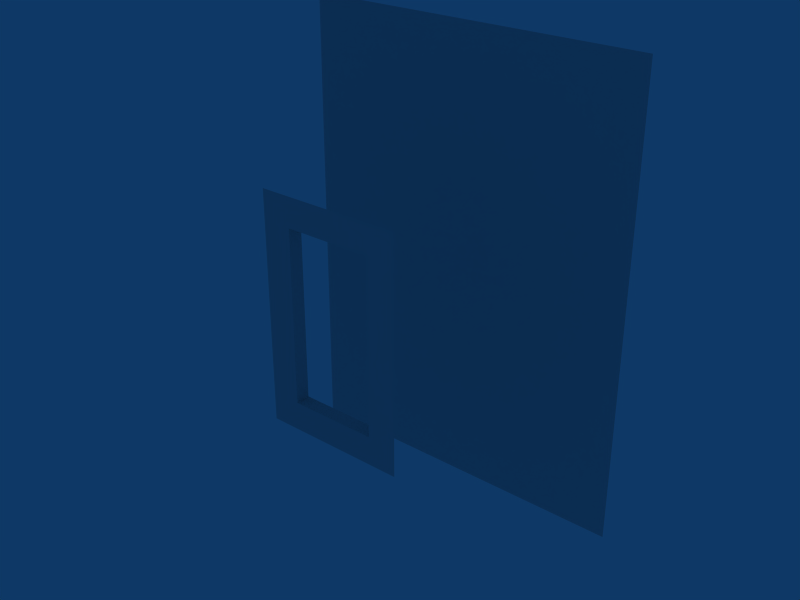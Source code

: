 # Source: RoomPit.blend  (saved by Blender 2.49.2; exported with 4.5.12 LTS)
import bpy
from mathutils import Matrix  # noqa: F401  (used for matrix-valued properties, if any)

bpy.ops.wm.read_factory_settings(use_empty=True)
scene = bpy.context.scene
scene.name = 'Scene'

# ---- collections
col_collection_1 = bpy.data.collections.new('Collection 1'); scene.collection.children.link(col_collection_1)

# ---- materials (node trees are filled in below, after node groups)
mat_normal = bpy.data.materials.new('normal')
mat_normal.alpha_threshold = 0.0
mat_normal.roughness = 0.5
mat_normal.line_color = (0.0, 0.0, 0.0, 1.0)
mat_cutout = bpy.data.materials.new('cutout')
mat_cutout.alpha_threshold = 0.0
mat_cutout.roughness = 0.5
mat_cutout.line_color = (0.0, 0.0, 0.0, 1.0)

# ---- material node trees

# ---- world
world_world = bpy.data.worlds.new('World'); scene.world = world_world
world_world.color = (0.05656, 0.2208, 0.4)
world_world.use_sun_shadow = False
world_world.sun_shadow_jitter_overblur = 0.0
world_world.cycles.sampling_method = 'MANUAL'
world_world.cycles.sample_map_resolution = 256

# ---- meshes
me_plane = bpy.data.meshes.new('Plane')
me_plane.from_pydata([(-16.39, 50.0, -43.1), (49.97, 50.0, -43.1), (-49.58, 50.0, -43.1), (16.79, 50.0, -43.1), (16.79, 50.0, -9.998), (-49.58, 50.0, -9.998), (49.97, 50.0, -9.998), (-16.39, 50.0, -9.998), (49.93, 50.0, 23.05), (-16.43, 50.0, 23.05), (49.93, 50.0, 89.09), (-16.43, 50.0, 89.09), (-49.61, 50.0, 23.05), (-49.61, 50.0, 89.09), (16.75, 50.0, 23.05), (16.75, 50.0, 89.09), (-16.43, 50.0, 56.07), (49.93, 50.0, 56.07), (-49.61, 50.0, 56.07), (16.75, 50.0, 56.07)], [], [(6, 4, 3, 1), (0, 3, 4, 7), (2, 0, 7, 5), (8, 14, 4, 6), (14, 9, 7, 4), (9, 12, 5, 7), (17, 19, 14, 8), (19, 16, 9, 14), (16, 18, 12, 9), (10, 15, 19, 17), (15, 11, 16, 19), (11, 13, 18, 16)])
_uv = me_plane.uv_layers.new(name='UVTex')
_uv.uv.foreach_set('vector', [0.1273, 0.7525, 0.2489, 0.7525, 0.2489, 0.8741, 0.1273, 0.8741, 0.2489, 0.8741, 0.1273, 0.8741, 0.1273, 0.7525, 0.2489, 0.7525, 0.2489, 0.8741, 0.1273, 0.8741, 0.1273, 0.7525, 0.2489, 0.7525, 0.1273, 0.7525, 0.2489, 0.7525, 0.2489, 0.8741, 0.1273, 0.8741, 0.1273, 0.7525, 0.2489, 0.7525, 0.2489, 0.8741, 0.1273, 0.8741, 0.1273, 0.7525, 0.2489, 0.7525, 0.2489, 0.8741, 0.1273, 0.8741, 0.1273, 0.7525, 0.2489, 0.7525, 0.2489, 0.8741, 0.1273, 0.8741, 0.1273, 0.7525, 0.2489, 0.7525, 0.2489, 0.8741, 0.1273, 0.8741, 0.1273, 0.7525, 0.2489, 0.7525, 0.2489, 0.8741, 0.1273, 0.8741, 0.1273, 0.7525, 0.2489, 0.7525, 0.2489, 0.8741, 0.1273, 0.8741, 0.1273, 0.7525, 0.2489, 0.7525, 0.2489, 0.8741, 0.1273, 0.8741, 0.1273, 0.7525, 0.2489, 0.7525, 0.2489, 0.8741, 0.1273, 0.8741])
me_plane.use_remesh_preserve_volume = False
me_plane.use_remesh_preserve_attributes = False
me_plane.use_mirror_vertex_groups = False
me_plane.update()
me_cube = bpy.data.meshes.new('Cube')
me_cube.from_pydata([(12.04, 2.0, 47.99), (16.04, -2.0, 47.99), (12.04, -2.0, 47.99), (-3.952, -2.0, 52.07), (0.03782, -2.0, 52.07), (4.038, -2.0, 52.07), (8.038, -2.0, 52.07), (-7.952, -2.0, 52.07), (4.038, 2.0, 48.07), (0.03782, -2.0, 48.07), (0.03782, 2.0, 48.07), (4.038, -2.0, 48.07), (8.038, 2.0, 48.07), (8.038, -2.0, 48.07), (-7.952, 2.0, 48.07), (-7.952, -2.0, 48.07), (-3.952, 2.0, 48.07), (-3.952, -2.0, 48.07), (0.04813, 2.0, 0.0), (-3.952, -2.0, 0.0), (-3.952, 2.0, 0.0), (0.04813, -2.0, 0.0), (-11.95, 2.0, 0.0), (-11.95, -2.0, 0.0), (-7.952, -2.0, 0.0), (-7.952, 2.0, 0.0), (12.05, 2.0, 0.0), (12.05, -2.0, 0.0), (8.049, -2.0, 0.0), (8.049, 2.0, 0.0), (4.049, -2.0, 0.0), (4.049, 2.0, 0.0), (16.05, -2.0, 0.0), (16.05, -2.0, 3.996), (12.05, -2.0, 3.996), (12.05, 2.0, 3.996), (-11.95, -2.0, 3.996), (-11.95, 2.0, 3.996), (16.05, -2.0, 7.996), (12.05, -2.0, 7.996), (-11.95, -2.0, 7.996), (12.05, 2.0, 7.996), (-11.95, 2.0, 7.996), (12.05, -2.0, 12.0), (16.05, -2.0, 12.0), (-11.95, -2.0, 12.0), (12.05, 2.0, 12.0), (-11.95, 2.0, 12.0), (12.05, -2.0, 16.0), (16.05, -2.0, 16.0), (-11.95, -2.0, 16.0), (12.05, 2.0, 16.0), (-11.95, 2.0, 16.0), (12.05, -2.0, 20.0), (16.05, -2.0, 20.0), (-11.95, -2.0, 20.0), (12.05, 2.0, 20.0), (-11.95, 2.0, 20.0), (-11.95, 2.0, 47.98), (-11.95, -2.0, 47.98), (-11.95, 2.0, 43.98), (12.05, 2.0, 43.98), (-11.95, -2.0, 43.98), (16.05, -2.0, 43.98), (12.05, -2.0, 43.98), (-11.95, 2.0, 39.98), (12.05, 2.0, 39.98), (-11.95, -2.0, 39.98), (16.05, -2.0, 39.98), (12.05, -2.0, 39.98), (-11.95, 2.0, 35.98), (12.05, 2.0, 35.98), (-11.95, -2.0, 35.98), (16.05, -2.0, 35.98), (12.05, -2.0, 35.98), (-11.95, 2.0, 31.98), (12.05, 2.0, 31.98), (-11.95, -2.0, 31.98), (12.05, -2.0, 31.98), (16.05, -2.0, 31.98), (-11.95, 2.0, 27.98), (-11.95, -2.0, 27.98), (12.05, 2.0, 27.98), (12.05, -2.0, 27.98), (16.05, -2.0, 27.98), (16.05, -2.0, 23.99), (12.05, -2.0, 23.99), (12.05, 2.0, 23.99), (-11.95, -2.0, 23.99), (-11.95, 2.0, 23.99), (-16.0, -2.0, 23.99), (-20.0, -2.0, 23.99), (-20.0, -2.0, 27.98), (-16.0, -2.0, 27.98), (-20.0, -2.0, 31.98), (-16.0, -2.0, 31.98), (-20.0, -2.0, 35.98), (-16.0, -2.0, 35.98), (-20.0, -2.0, 39.98), (-16.0, -2.0, 39.98), (-20.0, -2.0, 43.98), (-16.0, -2.0, 43.98), (-20.0, -2.0, 47.98), (-16.0, -2.0, 47.98), (-16.0, -2.0, 20.0), (-20.0, -2.0, 20.0), (-16.0, -2.0, 16.0), (-20.0, -2.0, 16.0), (-16.0, -2.0, 12.0), (-20.0, -2.0, 12.0), (-16.0, -2.0, 7.996), (-20.0, -2.0, 7.996), (-16.0, -2.0, 3.996), (-20.0, -2.0, 3.996), (-20.0, -2.0, 0.0), (-16.0, -2.0, 0.0), (20.06, -2.0, 23.99), (20.06, -2.0, 27.98), (20.06, -2.0, 31.98), (20.06, -2.0, 35.98), (20.06, -2.0, 39.98), (20.06, -2.0, 43.98), (20.06, -2.0, 20.0), (20.06, -2.0, 16.0), (20.06, -2.0, 12.0), (20.06, -2.0, 7.996), (20.06, -2.0, 3.996), (20.06, -2.0, 0.0), (20.05, -2.0, 47.99), (20.05, -2.0, 52.0), (20.05, -2.0, 56.08), (-20.0, -2.0, 56.08), (-16.0, -2.0, 56.08), (-16.0, -2.0, 51.99), (-20.0, -2.0, 51.99), (-11.95, -2.0, 51.99), (-11.95, -2.0, 56.08), (-7.952, -2.0, 56.08), (12.04, -2.0, 56.08), (8.038, -2.0, 56.08), (4.038, -2.0, 56.08), (0.03782, -2.0, 56.08), (-3.952, -2.0, 56.08), (16.04, -2.0, 56.08), (12.04, -2.0, 52.0), (16.04, -2.0, 52.0), (20.06, -2.0, -4.01), (20.06, -2.0, -8.01), (-16.0, -2.0, -4.01), (-16.0, -2.0, -8.01), (-20.0, -2.0, -4.01), (-20.0, -2.0, -8.01), (16.05, -2.0, -8.01), (16.05, -2.0, -4.01), (0.04813, -2.0, -8.01), (-3.952, -2.0, -8.01), (4.049, -2.0, -8.01), (8.049, -2.0, -8.01), (12.05, -2.0, -8.01), (-7.952, -2.0, -8.01), (-11.95, -2.0, -8.01), (4.049, -2.0, -4.01), (8.049, -2.0, -4.01), (12.05, -2.0, -4.01), (-7.952, -2.0, -4.01), (-11.95, -2.0, -4.01), (0.04813, -2.0, -4.01), (-3.952, -2.0, -4.01)], [], [(2, 1, 145, 144), (135, 133, 103, 59), (9, 4, 3, 17), (17, 3, 7, 15), (13, 6, 5, 11), (11, 5, 4, 9), (2, 144, 6, 13), (15, 7, 135, 59), (9, 10, 8, 11), (11, 8, 12, 13), (0, 2, 13, 12), (59, 58, 14, 15), (15, 14, 16, 17), (17, 16, 10, 9), (18, 20, 19, 21), (24, 19, 20, 25), (23, 24, 25, 22), (28, 27, 26, 29), (30, 28, 29, 31), (21, 30, 31, 18), (24, 23, 165, 164), (27, 28, 162, 163), (30, 21, 166, 161), (28, 30, 161, 162), (19, 24, 164, 167), (21, 19, 167, 166), (23, 22, 37, 36), (26, 27, 34, 35), (165, 23, 115, 148), (27, 163, 153, 32), (23, 36, 112, 115), (34, 27, 32, 33), (34, 33, 38, 39), (112, 36, 40, 110), (35, 34, 39, 41), (36, 37, 42, 40), (39, 38, 44, 43), (110, 40, 45, 108), (41, 39, 43, 46), (40, 42, 47, 45), (43, 44, 49, 48), (108, 45, 50, 106), (46, 43, 48, 51), (45, 47, 52, 50), (48, 49, 54, 53), (106, 50, 55, 104), (51, 48, 53, 56), (50, 52, 57, 55), (53, 54, 85, 86), (104, 55, 88, 90), (56, 53, 86, 87), (55, 57, 89, 88), (62, 60, 58, 59), (2, 0, 61, 64), (101, 62, 59, 103), (64, 63, 1, 2), (67, 65, 60, 62), (66, 69, 64, 61), (99, 67, 62, 101), (69, 68, 63, 64), (72, 70, 65, 67), (71, 74, 69, 66), (97, 72, 67, 99), (74, 73, 68, 69), (77, 75, 70, 72), (76, 78, 74, 71), (95, 77, 72, 97), (78, 79, 73, 74), (81, 80, 75, 77), (82, 83, 78, 76), (93, 81, 77, 95), (83, 84, 79, 78), (83, 86, 85, 84), (88, 81, 93, 90), (87, 86, 83, 82), (88, 89, 80, 81), (90, 93, 92, 91), (92, 93, 95, 94), (94, 95, 97, 96), (96, 97, 99, 98), (98, 99, 101, 100), (100, 101, 103, 102), (105, 104, 90, 91), (107, 106, 104, 105), (109, 108, 106, 107), (111, 110, 108, 109), (113, 112, 110, 111), (115, 112, 113, 114), (148, 115, 114, 150), (133, 134, 102, 103), (84, 85, 116, 117), (84, 117, 118, 79), (79, 118, 119, 73), (73, 119, 120, 68), (68, 120, 121, 63), (63, 121, 128, 1), (54, 122, 116, 85), (49, 123, 122, 54), (44, 124, 123, 49), (38, 125, 124, 44), (33, 126, 125, 38), (33, 32, 127, 126), (32, 153, 146, 127), (1, 128, 129, 145), (145, 129, 130, 143), (132, 131, 134, 133), (7, 137, 136, 135), (144, 138, 139, 6), (5, 140, 141, 4), (6, 139, 140, 5), (3, 142, 137, 7), (4, 141, 142, 3), (136, 132, 133, 135), (144, 145, 143, 138), (153, 152, 147, 146), (149, 148, 150, 151), (163, 158, 152, 153), (160, 165, 148, 149), (166, 167, 155, 154), (167, 164, 159, 155), (162, 161, 156, 157), (161, 166, 154, 156), (163, 162, 157, 158), (164, 165, 160, 159)])
_uv = me_cube.uv_layers.new(name='UVTex')
_uv.uv.foreach_set('vector', [0.001315, 0.5019, 0.1232, 0.5019, 0.1232, 0.6238, 0.001315, 0.6238, 0.001315, 0.5019, 0.1232, 0.5019, 0.1232, 0.6238, 0.001315, 0.6238, 0.1232, 0.5019, 0.1232, 0.6238, 0.001315, 0.6238, 0.001315, 0.5019, 0.1232, 0.5019, 0.1232, 0.6238, 0.001315, 0.6238, 0.001315, 0.5019, 0.1232, 0.5019, 0.1232, 0.6238, 0.001315, 0.6238, 0.001315, 0.5019, 0.1232, 0.5019, 0.1232, 0.6238, 0.001315, 0.6238, 0.001315, 0.5019, 0.1232, 0.5019, 0.1232, 0.6238, 0.001315, 0.6238, 0.001315, 0.5019, 0.1232, 0.5019, 0.1232, 0.6238, 0.001315, 0.6238, 0.001315, 0.5019, 0.001177, 0.5012, 0.001177, 0.6241, 0.1241, 0.6241, 0.1241, 0.5012, 0.001177, 0.5012, 0.001177, 0.6241, 0.1241, 0.6241, 0.1241, 0.5012, 0.1241, 0.6241, 0.1241, 0.5012, 0.001177, 0.5012, 0.001177, 0.6241, 0.001177, 0.5012, 0.001177, 0.6241, 0.1241, 0.6241, 0.1241, 0.5012, 0.001177, 0.5012, 0.001177, 0.6241, 0.1241, 0.6241, 0.1241, 0.5012, 0.001177, 0.5012, 0.001177, 0.6241, 0.1241, 0.6241, 0.1241, 0.5012, 0.2483, 0.6236, 0.1267, 0.6236, 0.1267, 0.5021, 0.2483, 0.5021, 0.1267, 0.5021, 0.2483, 0.5021, 0.2483, 0.6236, 0.1267, 0.6236, 0.1267, 0.5021, 0.2483, 0.5021, 0.2483, 0.6236, 0.1267, 0.6236, 0.1267, 0.5021, 0.2483, 0.5021, 0.2483, 0.6236, 0.1267, 0.6236, 0.1267, 0.5021, 0.2483, 0.5021, 0.2483, 0.6236, 0.1267, 0.6236, 0.1267, 0.5021, 0.2483, 0.5021, 0.2483, 0.6236, 0.1267, 0.6236, 0.1232, 0.5019, 0.001315, 0.5019, 0.001315, 0.6238, 0.1232, 0.6238, 0.1232, 0.5019, 0.001315, 0.5019, 0.001315, 0.6238, 0.1232, 0.6238, 0.1232, 0.5019, 0.001315, 0.5019, 0.001315, 0.6238, 0.1232, 0.6238, 0.1232, 0.5019, 0.001315, 0.5019, 0.001315, 0.6238, 0.1232, 0.6238, 0.1232, 0.5019, 0.001315, 0.5019, 0.001315, 0.6238, 0.1232, 0.6238, 0.1232, 0.5019, 0.001315, 0.5019, 0.001315, 0.6238, 0.1232, 0.6238, 0.001421, 0.5017, 0.1243, 0.5017, 0.1243, 0.6246, 0.001421, 0.6246, 0.001421, 0.5017, 0.1243, 0.5017, 0.1243, 0.6246, 0.001421, 0.6246, 0.001315, 0.5019, 0.001315, 0.6238, 0.1232, 0.6238, 0.1232, 0.5019, 0.001315, 0.5019, 0.001315, 0.6238, 0.1232, 0.6238, 0.1232, 0.5019, 0.001315, 0.6238, 0.001315, 0.5019, 0.1232, 0.5019, 0.1232, 0.6238, 0.001315, 0.6238, 0.001315, 0.5019, 0.1232, 0.5019, 0.1232, 0.6238, 0.1232, 0.6238, 0.001315, 0.6238, 0.001315, 0.5019, 0.1232, 0.5019, 0.1232, 0.6238, 0.001315, 0.6238, 0.001315, 0.5019, 0.1232, 0.5019, 0.001421, 0.5017, 0.1243, 0.5017, 0.1243, 0.6246, 0.001421, 0.6246, 0.001421, 0.5017, 0.1243, 0.5017, 0.1243, 0.6246, 0.001421, 0.6246, 0.1232, 0.6238, 0.001315, 0.6238, 0.001315, 0.5019, 0.1232, 0.5019, 0.1232, 0.6238, 0.001315, 0.6238, 0.001315, 0.5019, 0.1232, 0.5019, 0.001421, 0.5017, 0.1243, 0.5017, 0.1243, 0.6246, 0.001421, 0.6246, 0.001421, 0.5017, 0.1243, 0.5017, 0.1243, 0.6246, 0.001421, 0.6246, 0.1232, 0.6238, 0.001315, 0.6238, 0.001315, 0.5019, 0.1232, 0.5019, 0.1232, 0.6238, 0.001315, 0.6238, 0.001315, 0.5019, 0.1232, 0.5019, 0.001421, 0.5017, 0.1243, 0.5017, 0.1243, 0.6246, 0.001421, 0.6246, 0.001421, 0.5017, 0.1243, 0.5017, 0.1243, 0.6246, 0.001421, 0.6246, 0.1232, 0.6238, 0.001315, 0.6238, 0.001315, 0.5019, 0.1232, 0.5019, 0.1232, 0.6238, 0.001315, 0.6238, 0.001315, 0.5019, 0.1232, 0.5019, 0.001421, 0.5017, 0.1243, 0.5017, 0.1243, 0.6246, 0.001421, 0.6246, 0.001421, 0.5017, 0.1243, 0.5017, 0.1243, 0.6246, 0.001421, 0.6246, 0.1232, 0.6238, 0.001315, 0.6238, 0.001315, 0.5019, 0.1232, 0.5019, 0.1232, 0.6238, 0.001315, 0.6238, 0.001315, 0.5019, 0.1232, 0.5019, 0.001421, 0.5017, 0.1243, 0.5017, 0.1243, 0.6246, 0.001421, 0.6246, 0.001421, 0.5017, 0.1243, 0.5017, 0.1243, 0.6246, 0.001421, 0.6246, 0.001421, 0.5017, 0.1243, 0.5017, 0.1243, 0.6246, 0.001421, 0.6246, 0.1243, 0.6246, 0.001421, 0.6246, 0.001421, 0.5017, 0.1243, 0.5017, 0.1232, 0.6238, 0.001315, 0.6238, 0.001315, 0.5019, 0.1232, 0.5019, 0.1232, 0.6238, 0.001315, 0.6238, 0.001315, 0.5019, 0.1232, 0.5019, 0.001421, 0.5017, 0.1243, 0.5017, 0.1243, 0.6246, 0.001421, 0.6246, 0.001421, 0.5017, 0.1243, 0.5017, 0.1243, 0.6246, 0.001421, 0.6246, 0.1232, 0.6238, 0.001315, 0.6238, 0.001315, 0.5019, 0.1232, 0.5019, 0.1232, 0.6238, 0.001315, 0.6238, 0.001315, 0.5019, 0.1232, 0.5019, 0.001421, 0.5017, 0.1243, 0.5017, 0.1243, 0.6246, 0.001421, 0.6246, 0.001421, 0.5017, 0.1243, 0.5017, 0.1243, 0.6246, 0.001421, 0.6246, 0.1232, 0.6238, 0.001315, 0.6238, 0.001315, 0.5019, 0.1232, 0.5019, 0.1232, 0.6238, 0.001315, 0.6238, 0.001315, 0.5019, 0.1232, 0.5019, 0.001421, 0.5017, 0.1243, 0.5017, 0.1243, 0.6246, 0.001421, 0.6246, 0.001421, 0.5017, 0.1243, 0.5017, 0.1243, 0.6246, 0.001421, 0.6246, 0.1232, 0.6238, 0.001315, 0.6238, 0.001315, 0.5019, 0.1232, 0.5019, 0.1232, 0.6238, 0.001315, 0.6238, 0.001315, 0.5019, 0.1232, 0.5019, 0.001421, 0.5017, 0.1243, 0.5017, 0.1243, 0.6246, 0.001421, 0.6246, 0.001421, 0.5017, 0.1243, 0.5017, 0.1243, 0.6246, 0.001421, 0.6246, 0.1232, 0.6238, 0.001315, 0.6238, 0.001315, 0.5019, 0.1232, 0.5019, 0.1232, 0.6238, 0.001315, 0.6238, 0.001315, 0.5019, 0.1232, 0.5019, 0.001315, 0.6238, 0.001315, 0.5019, 0.1232, 0.5019, 0.1232, 0.6238, 0.001315, 0.6238, 0.001315, 0.5019, 0.1232, 0.5019, 0.1232, 0.6238, 0.001421, 0.5017, 0.1243, 0.5017, 0.1243, 0.6246, 0.001421, 0.6246, 0.001421, 0.5017, 0.1243, 0.5017, 0.1243, 0.6246, 0.001421, 0.6246, 0.001315, 0.6238, 0.001315, 0.5019, 0.1232, 0.5019, 0.1232, 0.6238, 0.1232, 0.6238, 0.001315, 0.6238, 0.001315, 0.5019, 0.1232, 0.5019, 0.1232, 0.6238, 0.001315, 0.6238, 0.001315, 0.5019, 0.1232, 0.5019, 0.1232, 0.6238, 0.001315, 0.6238, 0.001315, 0.5019, 0.1232, 0.5019, 0.1232, 0.6238, 0.001315, 0.6238, 0.001315, 0.5019, 0.1232, 0.5019, 0.1232, 0.6238, 0.001315, 0.6238, 0.001315, 0.5019, 0.1232, 0.5019, 0.1232, 0.6238, 0.001315, 0.6238, 0.001315, 0.5019, 0.1232, 0.5019, 0.1232, 0.6238, 0.001315, 0.6238, 0.001315, 0.5019, 0.1232, 0.5019, 0.1232, 0.6238, 0.001315, 0.6238, 0.001315, 0.5019, 0.1232, 0.5019, 0.1232, 0.6238, 0.001315, 0.6238, 0.001315, 0.5019, 0.1232, 0.5019, 0.1232, 0.6238, 0.001315, 0.6238, 0.001315, 0.5019, 0.1232, 0.5019, 0.001315, 0.6238, 0.001315, 0.5019, 0.1232, 0.5019, 0.1232, 0.6238, 0.001315, 0.5019, 0.001315, 0.6238, 0.1232, 0.6238, 0.1232, 0.5019, 0.001315, 0.5019, 0.1232, 0.5019, 0.1232, 0.6238, 0.001315, 0.6238, 0.001315, 0.6238, 0.001315, 0.5019, 0.1232, 0.5019, 0.1232, 0.6238, 0.1232, 0.6238, 0.001315, 0.6238, 0.001315, 0.5019, 0.1232, 0.5019, 0.1232, 0.6238, 0.001315, 0.6238, 0.001315, 0.5019, 0.1232, 0.5019, 0.1232, 0.6238, 0.001315, 0.6238, 0.001315, 0.5019, 0.1232, 0.5019, 0.1232, 0.6238, 0.001315, 0.6238, 0.001315, 0.5019, 0.1232, 0.5019, 0.1232, 0.6238, 0.001315, 0.6238, 0.001315, 0.5019, 0.1232, 0.5019, 0.1232, 0.6238, 0.001315, 0.6238, 0.001315, 0.5019, 0.1232, 0.5019, 0.1232, 0.6238, 0.001315, 0.6238, 0.001315, 0.5019, 0.1232, 0.5019, 0.1232, 0.6238, 0.001315, 0.6238, 0.001315, 0.5019, 0.1232, 0.5019, 0.1232, 0.6238, 0.001315, 0.6238, 0.001315, 0.5019, 0.1232, 0.5019, 0.1232, 0.6238, 0.001315, 0.6238, 0.001315, 0.5019, 0.1232, 0.5019, 0.001315, 0.6238, 0.001315, 0.5019, 0.1232, 0.5019, 0.1232, 0.6238, 0.001315, 0.5019, 0.001315, 0.6238, 0.1232, 0.6238, 0.1232, 0.5019, 0.001315, 0.5019, 0.1232, 0.5019, 0.1232, 0.6238, 0.001315, 0.6238, 0.001315, 0.5019, 0.1232, 0.5019, 0.1232, 0.6238, 0.001315, 0.6238, 0.001315, 0.5019, 0.1232, 0.5019, 0.1232, 0.6238, 0.001315, 0.6238, 0.1232, 0.5019, 0.1232, 0.6238, 0.001315, 0.6238, 0.001315, 0.5019, 0.1232, 0.5019, 0.1232, 0.6238, 0.001315, 0.6238, 0.001315, 0.5019, 0.1232, 0.5019, 0.1232, 0.6238, 0.001315, 0.6238, 0.001315, 0.5019, 0.1232, 0.5019, 0.1232, 0.6238, 0.001315, 0.6238, 0.001315, 0.5019, 0.1232, 0.5019, 0.1232, 0.6238, 0.001315, 0.6238, 0.001315, 0.5019, 0.1232, 0.5019, 0.1232, 0.6238, 0.001315, 0.6238, 0.001315, 0.5019, 0.001315, 0.5019, 0.1232, 0.5019, 0.1232, 0.6238, 0.001315, 0.6238, 0.001315, 0.5019, 0.1232, 0.5019, 0.1232, 0.6238, 0.001315, 0.6238, 0.001315, 0.5019, 0.001315, 0.6238, 0.1232, 0.6238, 0.1232, 0.5019, 0.001315, 0.5019, 0.001315, 0.6238, 0.1232, 0.6238, 0.1232, 0.5019, 0.001315, 0.5019, 0.001315, 0.6238, 0.1232, 0.6238, 0.1232, 0.5019, 0.001315, 0.5019, 0.001315, 0.6238, 0.1232, 0.6238, 0.1232, 0.5019, 0.1232, 0.5019, 0.001315, 0.5019, 0.001315, 0.6238, 0.1232, 0.6238, 0.1232, 0.5019, 0.001315, 0.5019, 0.001315, 0.6238, 0.1232, 0.6238, 0.1232, 0.5019, 0.001315, 0.5019, 0.001315, 0.6238, 0.1232, 0.6238, 0.1232, 0.5019, 0.001315, 0.5019, 0.001315, 0.6238, 0.1232, 0.6238, 0.1232, 0.5019, 0.001315, 0.5019, 0.001315, 0.6238, 0.1232, 0.6238, 0.1232, 0.5019, 0.001315, 0.5019, 0.001315, 0.6238, 0.1232, 0.6238])
me_cube.materials.append(mat_normal)
me_cube.materials.append(mat_cutout)
me_cube.use_remesh_preserve_volume = False
me_cube.use_remesh_preserve_attributes = False
me_cube.use_mirror_vertex_groups = False
me_cube.update()

# ---- objects
ob_background = bpy.data.objects.new('Background', me_plane)
ob_levelgeometry = bpy.data.objects.new('LevelGeometry', me_cube)

# ---- transforms, parenting, visibility, modifiers, constraints
ob_background.location = (0.0, 0.0, 0.0)
ob_background.lock_rotations_4d = False
ob_background.empty_display_type = 'ARROWS'
ob_background.lineart.crease_threshold = 0.0
ob_levelgeometry.location = (0.0, 0.0, 0.0)
ob_levelgeometry.lock_rotations_4d = False
ob_levelgeometry.empty_display_type = 'ARROWS'
ob_levelgeometry.lineart.crease_threshold = 0.0
_vg = ob_levelgeometry.vertex_groups.new(name='cutout')
_vg = ob_levelgeometry.vertex_groups.new(name='normal')

# ---- collection membership
col_collection_1.objects.link(ob_background)
col_collection_1.objects.link(ob_levelgeometry)

# ---- scene / render settings (as saved in the file)
scene.frame_start = 1; scene.frame_end = 250; scene.frame_set(1)
scene.render.engine = 'BLENDER_EEVEE_NEXT'
scene.render.image_settings.file_format = 'JPEG'
scene.render.image_settings.color_mode = 'RGB'
scene.render.image_settings.compression = 90
scene.render.resolution_x = 800
scene.render.resolution_y = 600
scene.render.pixel_aspect_x = 100.0
scene.render.pixel_aspect_y = 100.0
scene.render.fps = 25
scene.render.dither_intensity = 0.0
scene.render.use_compositing = False
scene.render.use_sequencer = False
scene.render.bake_margin = 2
scene.render.bake_bias = 0.0
scene.render.use_stamp_time = False
scene.render.use_stamp_date = False
scene.render.use_stamp_frame = False
scene.render.use_stamp_camera = False
scene.render.use_stamp_scene = False
scene.render.use_stamp_filename = False
scene.render.use_stamp_render_time = False
scene.render.stamp_font_size = 0
scene.cycles.use_denoising = False
scene.cycles.samples = 10
scene.cycles.sampling_pattern = 'TABULATED_SOBOL'
scene.cycles.light_sampling_threshold = 0.0
scene.cycles.use_adaptive_sampling = False
scene.cycles.use_light_tree = False
scene.cycles.blur_glossy = 0.0
scene.cycles.volume_bounces = 1
scene.cycles.pixel_filter_type = 'GAUSSIAN'
scene.cycles.sample_clamp_indirect = 0.0
scene.view_settings.view_transform = 'Raw'
bpy.context.view_layer.update()

# ---- added for rendering (the .blend has no active camera): camera
cam_auto = bpy.data.cameras.new('AutoCamera')
cam_auto.lens = 50.0
cam_auto.sensor_width = 36.0
cam_auto.clip_end = 2816.78
ob_auto_camera = bpy.data.objects.new('AutoCamera', cam_auto)
scene.collection.objects.link(ob_auto_camera)
ob_auto_camera.location = (160.681, -168.601, 151.395)
ob_auto_camera.rotation_euler = (1.09748, -7.21219e-08, 0.694738)
scene.camera = ob_auto_camera
bpy.context.view_layer.update()
